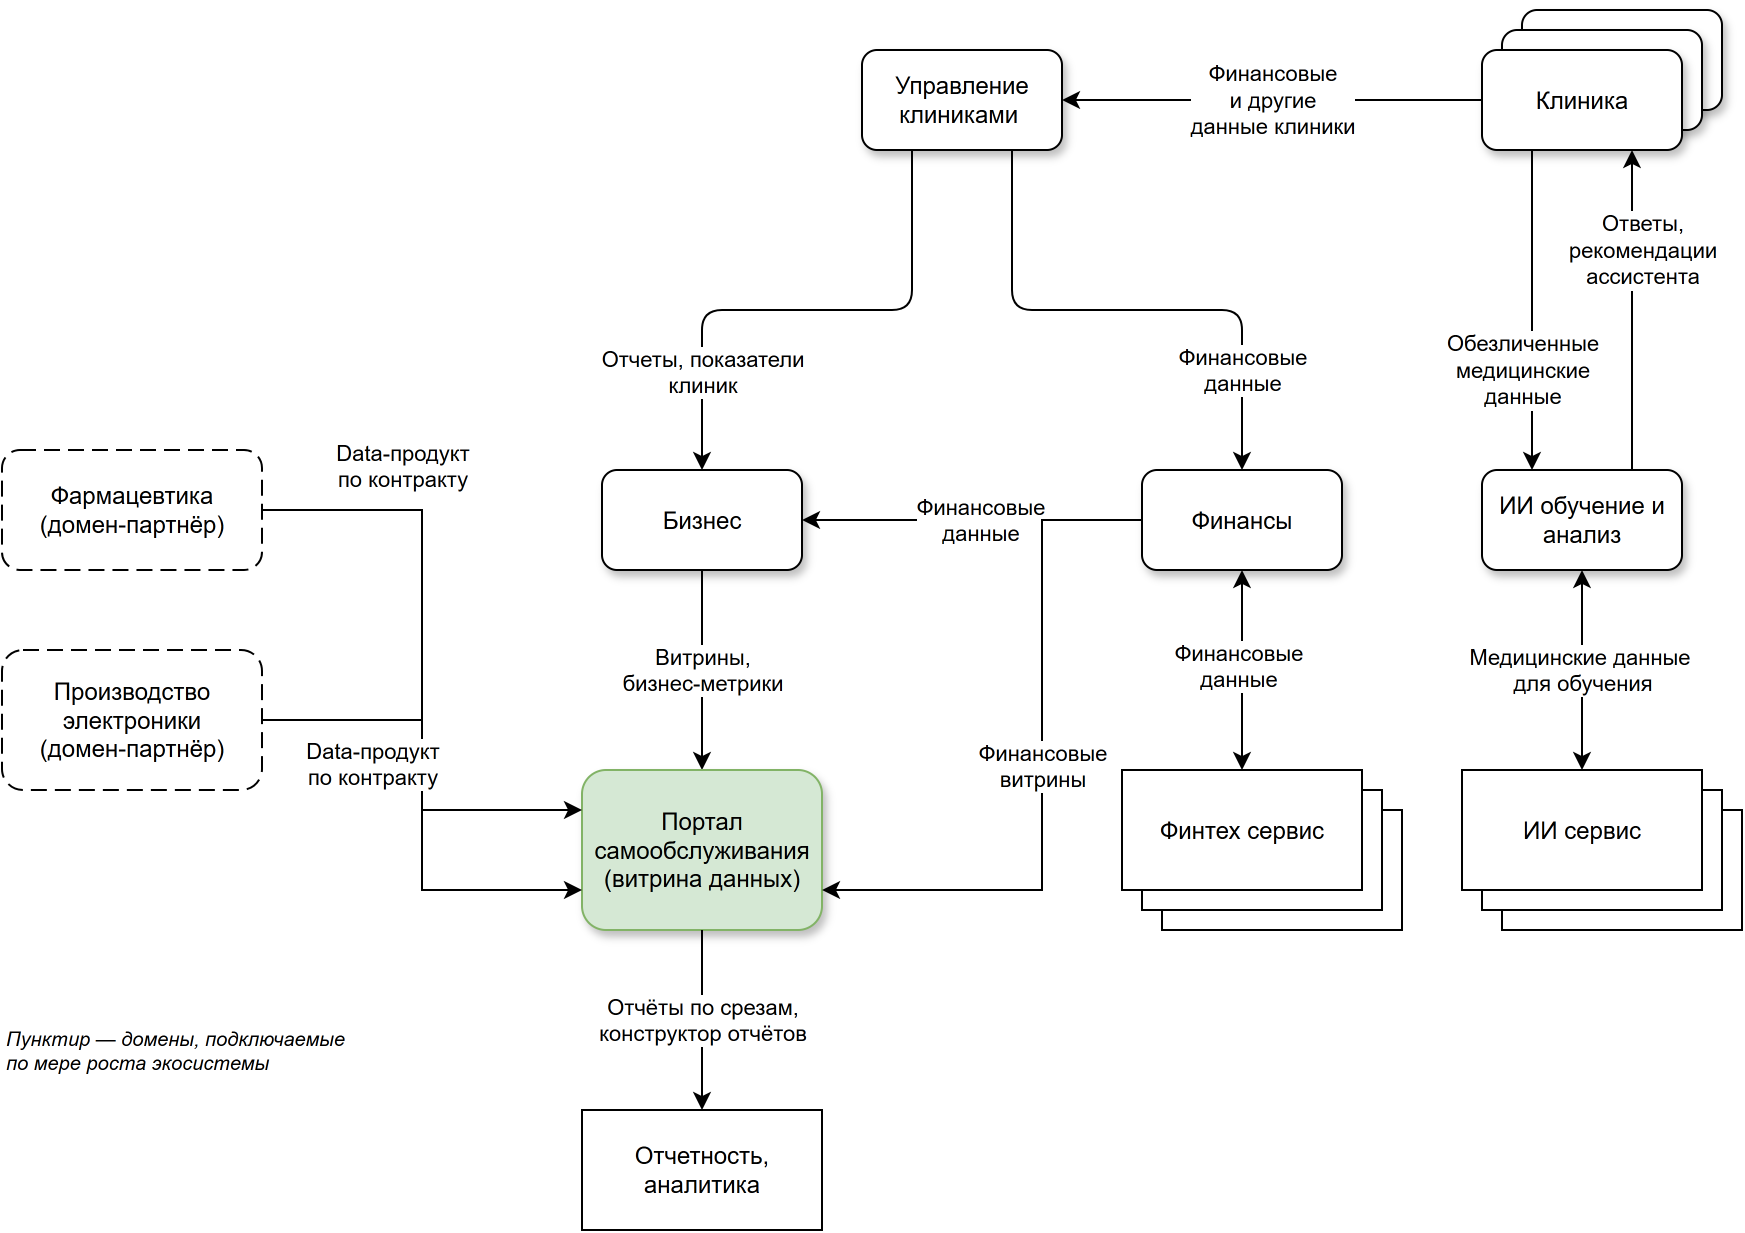

The diagram above was exported from draw.io. Its source (the exported page's mxGraphModel, read from the mxfile embedded in the PNG):
<mxGraphModel dx="2039" dy="1192" grid="1" gridSize="10" guides="1" tooltips="1" connect="1" arrows="1" fold="1" page="1" pageScale="1" pageWidth="827" pageHeight="1169" math="0" shadow="0">
  <root>
    <mxCell id="0" />
    <mxCell id="1" parent="0" />
    <mxCell id="uFUa2dy0by3uycbtD6o2-35" parent="1" style="rounded=0;whiteSpace=wrap;html=1;" value="Финтех сервис" vertex="1">
      <mxGeometry height="60" width="120" x="-440" y="470" as="geometry" />
    </mxCell>
    <mxCell id="uFUa2dy0by3uycbtD6o2-34" parent="1" style="rounded=0;whiteSpace=wrap;html=1;" value="Финтех сервис" vertex="1">
      <mxGeometry height="60" width="120" x="-450" y="460" as="geometry" />
    </mxCell>
    <mxCell id="uFUa2dy0by3uycbtD6o2-33" parent="1" style="rounded=0;whiteSpace=wrap;html=1;" value="ИИ сервис" vertex="1">
      <mxGeometry height="60" width="120" x="-270" y="470" as="geometry" />
    </mxCell>
    <mxCell id="uFUa2dy0by3uycbtD6o2-1" edge="1" parent="1" source="Yq6t0cHY1QF7sEwUze-S-1" style="edgeStyle=orthogonalEdgeStyle;rounded=1;orthogonalLoop=1;jettySize=auto;html=1;entryX=1;entryY=0.5;entryDx=0;entryDy=0;curved=0;exitX=0;exitY=0.5;exitDx=0;exitDy=0;" target="Yq6t0cHY1QF7sEwUze-S-5">
      <mxGeometry relative="1" as="geometry">
        <Array as="points">
          <mxPoint x="-299.97" y="114.97" />
          <mxPoint x="-299.97" y="114.97" />
        </Array>
      </mxGeometry>
    </mxCell>
    <mxCell id="uFUa2dy0by3uycbtD6o2-2" connectable="0" parent="uFUa2dy0by3uycbtD6o2-1" style="edgeLabel;html=1;align=center;verticalAlign=middle;resizable=0;points=[];" value="Финансовые&lt;br&gt;и другие &lt;br&gt;данные клиники" vertex="1">
      <mxGeometry relative="1" x="-0.1" y="3" as="geometry">
        <mxPoint x="-11" y="-3" as="offset" />
      </mxGeometry>
    </mxCell>
    <mxCell id="uFUa2dy0by3uycbtD6o2-4" edge="1" parent="1" source="Yq6t0cHY1QF7sEwUze-S-1" style="edgeStyle=orthogonalEdgeStyle;rounded=1;orthogonalLoop=1;jettySize=auto;html=1;exitX=0.25;exitY=1;exitDx=0;exitDy=0;entryX=0.25;entryY=0;entryDx=0;entryDy=0;curved=0;" target="Yq6t0cHY1QF7sEwUze-S-6">
      <mxGeometry relative="1" as="geometry">
        <Array as="points">
          <mxPoint x="-255" y="190" />
          <mxPoint x="-255" y="190" />
        </Array>
      </mxGeometry>
    </mxCell>
    <mxCell id="uFUa2dy0by3uycbtD6o2-5" connectable="0" parent="uFUa2dy0by3uycbtD6o2-4" style="edgeLabel;html=1;align=center;verticalAlign=middle;resizable=0;points=[];" value="Обезличенные &lt;br&gt;медицинские &lt;br&gt;данные" vertex="1">
      <mxGeometry relative="1" x="-0.062" y="-1" as="geometry">
        <mxPoint x="-4" y="35" as="offset" />
      </mxGeometry>
    </mxCell>
    <mxCell id="uFUa2dy0by3uycbtD6o2-28" edge="1" parent="1" source="Yq6t0cHY1QF7sEwUze-S-2" style="edgeStyle=orthogonalEdgeStyle;rounded=0;orthogonalLoop=1;jettySize=auto;html=1;" target="rev-portal">
      <mxGeometry relative="1" as="geometry" />
    </mxCell>
    <mxCell id="uFUa2dy0by3uycbtD6o2-29" connectable="0" parent="uFUa2dy0by3uycbtD6o2-28" style="edgeLabel;html=1;align=center;verticalAlign=middle;resizable=0;points=[];" value="Витрины,&lt;br&gt;бизнес-метрики" vertex="1">
      <mxGeometry relative="1" x="-0.2331" y="1" as="geometry">
        <mxPoint x="-1" y="11" as="offset" />
      </mxGeometry>
    </mxCell>
    <mxCell id="Yq6t0cHY1QF7sEwUze-S-2" parent="1" style="html=1;dashed=0;whiteSpace=wrap;rounded=1;glass=0;shadow=1;" value="Бизнес" vertex="1">
      <mxGeometry height="50" width="100" x="-720" y="300" as="geometry" />
    </mxCell>
    <mxCell id="uFUa2dy0by3uycbtD6o2-11" edge="1" parent="1" source="Yq6t0cHY1QF7sEwUze-S-5" style="edgeStyle=orthogonalEdgeStyle;rounded=1;orthogonalLoop=1;jettySize=auto;html=1;entryX=0.5;entryY=0;entryDx=0;entryDy=0;exitX=0.25;exitY=1;exitDx=0;exitDy=0;curved=0;" target="Yq6t0cHY1QF7sEwUze-S-2">
      <mxGeometry relative="1" as="geometry" />
    </mxCell>
    <mxCell id="uFUa2dy0by3uycbtD6o2-17" connectable="0" parent="uFUa2dy0by3uycbtD6o2-11" style="edgeLabel;html=1;align=center;verticalAlign=middle;resizable=0;points=[];" value="Отчеты, показатели&lt;br&gt;клиник" vertex="1">
      <mxGeometry relative="1" x="0.5193" y="1" as="geometry">
        <mxPoint x="-1" y="14" as="offset" />
      </mxGeometry>
    </mxCell>
    <mxCell id="uFUa2dy0by3uycbtD6o2-14" edge="1" parent="1" source="Yq6t0cHY1QF7sEwUze-S-5" style="edgeStyle=orthogonalEdgeStyle;rounded=1;orthogonalLoop=1;jettySize=auto;html=1;entryX=0.5;entryY=0;entryDx=0;entryDy=0;exitX=0.75;exitY=1;exitDx=0;exitDy=0;curved=0;" target="Yq6t0cHY1QF7sEwUze-S-8">
      <mxGeometry relative="1" as="geometry" />
    </mxCell>
    <mxCell id="uFUa2dy0by3uycbtD6o2-16" connectable="0" parent="uFUa2dy0by3uycbtD6o2-14" style="edgeLabel;html=1;align=center;verticalAlign=middle;resizable=0;points=[];" value="Финансовые&lt;br&gt;данные" vertex="1">
      <mxGeometry relative="1" x="-0.0414" y="-1" as="geometry">
        <mxPoint x="63" y="29" as="offset" />
      </mxGeometry>
    </mxCell>
    <mxCell id="Yq6t0cHY1QF7sEwUze-S-5" parent="1" style="html=1;dashed=0;whiteSpace=wrap;rounded=1;shadow=1;" value="Управление клиниками&amp;nbsp;" vertex="1">
      <mxGeometry height="50" width="100" x="-590" y="90" as="geometry" />
    </mxCell>
    <mxCell id="uFUa2dy0by3uycbtD6o2-13" edge="1" parent="1" source="Yq6t0cHY1QF7sEwUze-S-6" style="edgeStyle=orthogonalEdgeStyle;rounded=1;orthogonalLoop=1;jettySize=auto;html=1;exitX=0.75;exitY=0;exitDx=0;exitDy=0;entryX=0.75;entryY=1;entryDx=0;entryDy=0;curved=0;" target="Yq6t0cHY1QF7sEwUze-S-1">
      <mxGeometry relative="1" as="geometry" />
    </mxCell>
    <mxCell id="uFUa2dy0by3uycbtD6o2-15" connectable="0" parent="uFUa2dy0by3uycbtD6o2-13" style="edgeLabel;html=1;align=center;verticalAlign=middle;resizable=0;points=[];" value="Ответы, &lt;br&gt;рекомендации&lt;br&gt;ассистента" vertex="1">
      <mxGeometry relative="1" x="-0.1152" y="-3" as="geometry">
        <mxPoint x="2" y="-39" as="offset" />
      </mxGeometry>
    </mxCell>
    <mxCell id="Yq6t0cHY1QF7sEwUze-S-6" parent="1" style="html=1;dashed=0;whiteSpace=wrap;rounded=1;glass=0;shadow=1;" value="ИИ обучение и анализ" vertex="1">
      <mxGeometry height="50" width="100" x="-280" y="300" as="geometry" />
    </mxCell>
    <mxCell id="uFUa2dy0by3uycbtD6o2-12" edge="1" parent="1" source="Yq6t0cHY1QF7sEwUze-S-8" style="edgeStyle=orthogonalEdgeStyle;rounded=0;orthogonalLoop=1;jettySize=auto;html=1;entryX=1;entryY=0.5;entryDx=0;entryDy=0;exitX=0;exitY=0.5;exitDx=0;exitDy=0;" target="Yq6t0cHY1QF7sEwUze-S-2">
      <mxGeometry relative="1" as="geometry" />
    </mxCell>
    <mxCell id="uFUa2dy0by3uycbtD6o2-18" connectable="0" parent="uFUa2dy0by3uycbtD6o2-12" style="edgeLabel;html=1;align=center;verticalAlign=middle;resizable=0;points=[];" value="Финансовые&lt;br&gt;данные" vertex="1">
      <mxGeometry relative="1" x="-0.0438" as="geometry">
        <mxPoint as="offset" />
      </mxGeometry>
    </mxCell>
    <mxCell id="Yq6t0cHY1QF7sEwUze-S-8" parent="1" style="html=1;dashed=0;whiteSpace=wrap;rounded=1;shadow=1;" value="Финансы" vertex="1">
      <mxGeometry height="50" width="100" x="-450" y="300" as="geometry" />
    </mxCell>
    <mxCell id="uFUa2dy0by3uycbtD6o2-20" edge="1" parent="1" source="uFUa2dy0by3uycbtD6o2-19" style="edgeStyle=orthogonalEdgeStyle;rounded=0;orthogonalLoop=1;jettySize=auto;html=1;entryX=0.5;entryY=1;entryDx=0;entryDy=0;startArrow=classic;startFill=1;" target="Yq6t0cHY1QF7sEwUze-S-8">
      <mxGeometry relative="1" as="geometry" />
    </mxCell>
    <mxCell id="uFUa2dy0by3uycbtD6o2-21" connectable="0" parent="uFUa2dy0by3uycbtD6o2-20" style="edgeLabel;html=1;align=center;verticalAlign=middle;resizable=0;points=[];" value="Финансовые&lt;br&gt;данные" vertex="1">
      <mxGeometry relative="1" x="0.0414" y="2" as="geometry">
        <mxPoint as="offset" />
      </mxGeometry>
    </mxCell>
    <mxCell id="uFUa2dy0by3uycbtD6o2-19" parent="1" style="rounded=0;whiteSpace=wrap;html=1;" value="Финтех сервис" vertex="1">
      <mxGeometry height="60" width="120" x="-460" y="450" as="geometry" />
    </mxCell>
    <mxCell id="uFUa2dy0by3uycbtD6o2-23" edge="1" parent="1" source="uFUa2dy0by3uycbtD6o2-22" style="edgeStyle=orthogonalEdgeStyle;rounded=0;orthogonalLoop=1;jettySize=auto;html=1;startArrow=classic;startFill=1;" target="Yq6t0cHY1QF7sEwUze-S-6">
      <mxGeometry relative="1" as="geometry" />
    </mxCell>
    <mxCell id="uFUa2dy0by3uycbtD6o2-24" connectable="0" parent="uFUa2dy0by3uycbtD6o2-23" style="edgeLabel;html=1;align=center;verticalAlign=middle;resizable=0;points=[];" value="Медицинские данные&amp;nbsp;&lt;br&gt;для обучения" vertex="1">
      <mxGeometry relative="1" x="0.1228" as="geometry">
        <mxPoint y="6" as="offset" />
      </mxGeometry>
    </mxCell>
    <mxCell id="uFUa2dy0by3uycbtD6o2-32" parent="1" style="rounded=0;whiteSpace=wrap;html=1;" value="ИИ сервис" vertex="1">
      <mxGeometry height="60" width="120" x="-280" y="460" as="geometry" />
    </mxCell>
    <mxCell id="uFUa2dy0by3uycbtD6o2-22" parent="1" style="rounded=0;whiteSpace=wrap;html=1;" value="ИИ сервис" vertex="1">
      <mxGeometry height="60" width="120" x="-290" y="450" as="geometry" />
    </mxCell>
    <mxCell id="uFUa2dy0by3uycbtD6o2-26" parent="1" style="rounded=0;whiteSpace=wrap;html=1;" value="Отчетность, аналитика" vertex="1">
      <mxGeometry height="60" width="120" x="-730" y="620" as="geometry" />
    </mxCell>
    <mxCell id="uFUa2dy0by3uycbtD6o2-31" parent="1" style="html=1;dashed=0;whiteSpace=wrap;rounded=1;shadow=1;" value="Клиника" vertex="1">
      <mxGeometry height="50" width="100" x="-260" y="70" as="geometry" />
    </mxCell>
    <mxCell id="uFUa2dy0by3uycbtD6o2-30" parent="1" style="html=1;dashed=0;whiteSpace=wrap;rounded=1;shadow=1;" value="Клиника" vertex="1">
      <mxGeometry height="50" width="100" x="-270" y="80" as="geometry" />
    </mxCell>
    <mxCell id="Yq6t0cHY1QF7sEwUze-S-1" parent="1" style="html=1;dashed=0;whiteSpace=wrap;rounded=1;shadow=1;" value="Клиника" vertex="1">
      <mxGeometry height="50" width="100" x="-280" y="90" as="geometry" />
    </mxCell>
    <mxCell id="rev-portal" parent="1" style="html=1;dashed=0;whiteSpace=wrap;rounded=1;shadow=1;fillColor=#d5e8d4;strokeColor=#82b366;" value="Портал самообслуживания&lt;br&gt;(витрина данных)" vertex="1">
      <mxGeometry height="80" width="120" x="-730" y="450" as="geometry" />
    </mxCell>
    <mxCell id="rev-pharma" parent="1" style="html=1;dashed=1;dashPattern=8 4;whiteSpace=wrap;rounded=1;shadow=0;" value="Фармацевтика&lt;br&gt;(домен-партнёр)" vertex="1">
      <mxGeometry height="60" width="130" x="-1020" y="290" as="geometry" />
    </mxCell>
    <mxCell id="rev-electro" parent="1" style="html=1;dashed=1;dashPattern=8 4;whiteSpace=wrap;rounded=1;shadow=0;" value="Производство&lt;br&gt;электроники&lt;br&gt;(домен-партнёр)" vertex="1">
      <mxGeometry height="70" width="130" x="-1020" y="390" as="geometry" />
    </mxCell>
    <mxCell id="rev-note" parent="1" style="text;html=1;align=left;verticalAlign=middle;whiteSpace=wrap;fontSize=10;" value="&lt;i&gt;Пунктир — домены, подключаемые&lt;br&gt;по мере роста экосистемы&lt;/i&gt;" vertex="1">
      <mxGeometry height="40" width="190" x="-1020" y="570" as="geometry" />
    </mxCell>
    <mxCell id="rev-e1" edge="1" parent="1" source="rev-portal" style="edgeStyle=orthogonalEdgeStyle;rounded=0;orthogonalLoop=1;jettySize=auto;html=1;exitX=0.5;exitY=1;exitDx=0;exitDy=0;entryX=0.5;entryY=0;entryDx=0;entryDy=0;" target="uFUa2dy0by3uycbtD6o2-26">
      <mxGeometry relative="1" as="geometry" />
    </mxCell>
    <mxCell id="rev-e1-l" connectable="0" parent="rev-e1" style="edgeLabel;html=1;align=center;verticalAlign=middle;resizable=0;points=[];" value="Отчёты по срезам,&lt;br&gt;конструктор отчётов" vertex="1">
      <mxGeometry relative="1" as="geometry">
        <mxPoint as="offset" />
      </mxGeometry>
    </mxCell>
    <mxCell id="rev-e2" edge="1" parent="1" source="rev-pharma" style="edgeStyle=orthogonalEdgeStyle;rounded=0;orthogonalLoop=1;jettySize=auto;html=1;exitX=1;exitY=0.5;exitDx=0;exitDy=0;entryX=0;entryY=0.25;entryDx=0;entryDy=0;" target="rev-portal">
      <mxGeometry relative="1" as="geometry" />
    </mxCell>
    <mxCell id="rev-e2-l" connectable="0" parent="rev-e2" style="edgeLabel;html=1;align=center;verticalAlign=middle;resizable=0;points=[];" value="Data-продукт&lt;br&gt;по контракту" vertex="1">
      <mxGeometry relative="1" x="-0.55" as="geometry">
        <mxPoint y="-22" as="offset" />
      </mxGeometry>
    </mxCell>
    <mxCell id="rev-e3" edge="1" parent="1" source="rev-electro" style="edgeStyle=orthogonalEdgeStyle;rounded=0;orthogonalLoop=1;jettySize=auto;html=1;exitX=1;exitY=0.5;exitDx=0;exitDy=0;entryX=0;entryY=0.75;entryDx=0;entryDy=0;" target="rev-portal">
      <mxGeometry relative="1" as="geometry" />
    </mxCell>
    <mxCell id="rev-e3-l" connectable="0" parent="rev-e3" style="edgeLabel;html=1;align=center;verticalAlign=middle;resizable=0;points=[];" value="Data-продукт&lt;br&gt;по контракту" vertex="1">
      <mxGeometry relative="1" x="-0.55" as="geometry">
        <mxPoint y="22" as="offset" />
      </mxGeometry>
    </mxCell>
    <mxCell id="rev-e4" edge="1" parent="1" source="Yq6t0cHY1QF7sEwUze-S-8" style="edgeStyle=orthogonalEdgeStyle;rounded=0;orthogonalLoop=1;jettySize=auto;html=1;exitX=0;exitY=0.5;exitDx=0;exitDy=0;entryX=1;entryY=0.75;entryDx=0;entryDy=0;" target="rev-portal">
      <mxGeometry relative="1" as="geometry">
        <Array as="points">
          <mxPoint x="-500" y="325" />
          <mxPoint x="-500" y="510" />
        </Array>
      </mxGeometry>
    </mxCell>
    <mxCell id="rev-e4-l" connectable="0" parent="rev-e4" style="edgeLabel;html=1;align=center;verticalAlign=middle;resizable=0;points=[];" value="Финансовые&lt;br&gt;витрины" vertex="1">
      <mxGeometry relative="1" as="geometry">
        <mxPoint as="offset" />
      </mxGeometry>
    </mxCell>
  </root>
</mxGraphModel>